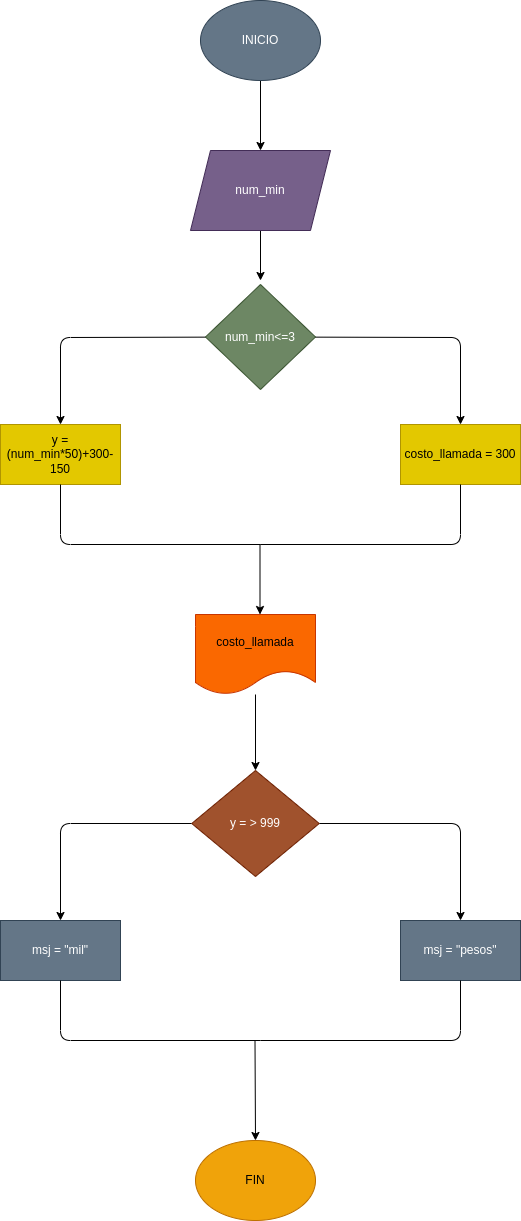

The diagram above was exported from draw.io. Its source (the exported page's mxGraphModel, read from the mxfile embedded in the PNG):
<mxGraphModel dx="561" dy="411" grid="1" gridSize="10" guides="1" tooltips="1" connect="1" arrows="1" fold="1" page="1" pageScale="1" pageWidth="827" pageHeight="1169" math="0" shadow="0">
  <root>
    <mxCell id="0" />
    <mxCell id="1" parent="0" />
    <mxCell id="23" value="" style="edgeStyle=none;html=1;" edge="1" parent="1" source="24" target="26">
      <mxGeometry relative="1" as="geometry" />
    </mxCell>
    <mxCell id="24" value="INICIO" style="ellipse;whiteSpace=wrap;html=1;fillColor=#647687;fontColor=#ffffff;strokeColor=#314354;" vertex="1" parent="1">
      <mxGeometry x="230" y="780" width="120" height="80" as="geometry" />
    </mxCell>
    <mxCell id="25" value="" style="edgeStyle=none;html=1;" edge="1" parent="1" source="26">
      <mxGeometry relative="1" as="geometry">
        <mxPoint x="290" y="1060" as="targetPoint" />
      </mxGeometry>
    </mxCell>
    <mxCell id="26" value="num_min" style="shape=parallelogram;perimeter=parallelogramPerimeter;whiteSpace=wrap;html=1;fixedSize=1;fillColor=#76608a;fontColor=#ffffff;strokeColor=#432D57;" vertex="1" parent="1">
      <mxGeometry x="220" y="930" width="140" height="80" as="geometry" />
    </mxCell>
    <mxCell id="27" value="" style="edgeStyle=none;html=1;" edge="1" parent="1" source="29">
      <mxGeometry relative="1" as="geometry">
        <mxPoint x="490" y="1204" as="targetPoint" />
        <Array as="points">
          <mxPoint x="490" y="1117" />
        </Array>
      </mxGeometry>
    </mxCell>
    <mxCell id="28" value="" style="edgeStyle=none;html=1;" edge="1" parent="1" source="29">
      <mxGeometry relative="1" as="geometry">
        <mxPoint x="90" y="1204" as="targetPoint" />
        <Array as="points">
          <mxPoint x="90" y="1117" />
        </Array>
      </mxGeometry>
    </mxCell>
    <mxCell id="29" value="num_min&amp;lt;=3" style="rhombus;whiteSpace=wrap;html=1;fillColor=#6d8764;fontColor=#ffffff;strokeColor=#3A5431;" vertex="1" parent="1">
      <mxGeometry x="235" y="1064" width="110" height="105" as="geometry" />
    </mxCell>
    <mxCell id="30" value="costo_llamada = 300" style="rounded=0;whiteSpace=wrap;html=1;fillColor=#e3c800;fontColor=#000000;strokeColor=#B09500;" vertex="1" parent="1">
      <mxGeometry x="430" y="1204" width="120" height="60" as="geometry" />
    </mxCell>
    <mxCell id="31" value="y = (num_min*50)+300-150" style="rounded=0;whiteSpace=wrap;html=1;fillColor=#e3c800;fontColor=#000000;strokeColor=#B09500;" vertex="1" parent="1">
      <mxGeometry x="30" y="1204" width="120" height="60" as="geometry" />
    </mxCell>
    <mxCell id="32" value="" style="endArrow=none;html=1;entryX=0.5;entryY=1;entryDx=0;entryDy=0;" edge="1" parent="1" target="31">
      <mxGeometry width="50" height="50" relative="1" as="geometry">
        <mxPoint x="290" y="1324" as="sourcePoint" />
        <mxPoint x="330" y="1324" as="targetPoint" />
        <Array as="points">
          <mxPoint x="90" y="1324" />
        </Array>
      </mxGeometry>
    </mxCell>
    <mxCell id="33" value="" style="endArrow=none;html=1;entryX=0.5;entryY=1;entryDx=0;entryDy=0;" edge="1" parent="1">
      <mxGeometry width="50" height="50" relative="1" as="geometry">
        <mxPoint x="290" y="1324" as="sourcePoint" />
        <mxPoint x="490" y="1264" as="targetPoint" />
        <Array as="points">
          <mxPoint x="490" y="1324" />
        </Array>
      </mxGeometry>
    </mxCell>
    <mxCell id="34" value="" style="endArrow=classic;html=1;" edge="1" parent="1">
      <mxGeometry width="50" height="50" relative="1" as="geometry">
        <mxPoint x="289.5" y="1324" as="sourcePoint" />
        <mxPoint x="289.5" y="1394" as="targetPoint" />
      </mxGeometry>
    </mxCell>
    <mxCell id="35" value="" style="edgeStyle=none;html=1;" edge="1" parent="1" source="36" target="40">
      <mxGeometry relative="1" as="geometry" />
    </mxCell>
    <mxCell id="36" value="costo_llamada" style="shape=document;whiteSpace=wrap;html=1;boundedLbl=1;fillColor=#fa6800;fontColor=#000000;strokeColor=#C73500;" vertex="1" parent="1">
      <mxGeometry x="225" y="1394" width="120" height="80" as="geometry" />
    </mxCell>
    <mxCell id="37" value="FIN" style="ellipse;whiteSpace=wrap;html=1;fillColor=#f0a30a;fontColor=#000000;strokeColor=#BD7000;" vertex="1" parent="1">
      <mxGeometry x="225" y="1920" width="120" height="80" as="geometry" />
    </mxCell>
    <mxCell id="38" value="" style="edgeStyle=none;html=1;" edge="1" parent="1" source="40">
      <mxGeometry relative="1" as="geometry">
        <mxPoint x="490" y="1700" as="targetPoint" />
        <Array as="points">
          <mxPoint x="490" y="1603" />
        </Array>
      </mxGeometry>
    </mxCell>
    <mxCell id="39" value="" style="edgeStyle=none;html=1;" edge="1" parent="1" source="40">
      <mxGeometry relative="1" as="geometry">
        <mxPoint x="90" y="1700" as="targetPoint" />
        <Array as="points">
          <mxPoint x="90" y="1603" />
        </Array>
      </mxGeometry>
    </mxCell>
    <mxCell id="40" value="y = &amp;gt; 999" style="rhombus;whiteSpace=wrap;html=1;fillColor=#a0522d;strokeColor=#6D1F00;fontColor=#ffffff;" vertex="1" parent="1">
      <mxGeometry x="221.25" y="1550" width="127.5" height="106" as="geometry" />
    </mxCell>
    <mxCell id="41" value="msj = &quot;mil&quot;" style="rounded=0;whiteSpace=wrap;html=1;fillColor=#647687;fontColor=#ffffff;strokeColor=#314354;" vertex="1" parent="1">
      <mxGeometry x="30" y="1700" width="120" height="60" as="geometry" />
    </mxCell>
    <mxCell id="42" value="msj = &quot;pesos&quot;" style="rounded=0;whiteSpace=wrap;html=1;fillColor=#647687;fontColor=#ffffff;strokeColor=#314354;" vertex="1" parent="1">
      <mxGeometry x="430" y="1700" width="120" height="60" as="geometry" />
    </mxCell>
    <mxCell id="43" value="" style="endArrow=none;html=1;" edge="1" parent="1">
      <mxGeometry width="50" height="50" relative="1" as="geometry">
        <mxPoint x="290" y="1820" as="sourcePoint" />
        <mxPoint x="90" y="1760" as="targetPoint" />
        <Array as="points">
          <mxPoint x="90" y="1820" />
        </Array>
      </mxGeometry>
    </mxCell>
    <mxCell id="44" value="" style="endArrow=none;html=1;" edge="1" parent="1">
      <mxGeometry width="50" height="50" relative="1" as="geometry">
        <mxPoint x="290" y="1820" as="sourcePoint" />
        <mxPoint x="490" y="1760" as="targetPoint" />
        <Array as="points">
          <mxPoint x="490" y="1820" />
        </Array>
      </mxGeometry>
    </mxCell>
    <mxCell id="45" value="" style="endArrow=classic;html=1;entryX=0.5;entryY=0;entryDx=0;entryDy=0;" edge="1" parent="1" target="37">
      <mxGeometry width="50" height="50" relative="1" as="geometry">
        <mxPoint x="284.5" y="1820" as="sourcePoint" />
        <mxPoint x="284.5" y="1720" as="targetPoint" />
      </mxGeometry>
    </mxCell>
  </root>
</mxGraphModel>